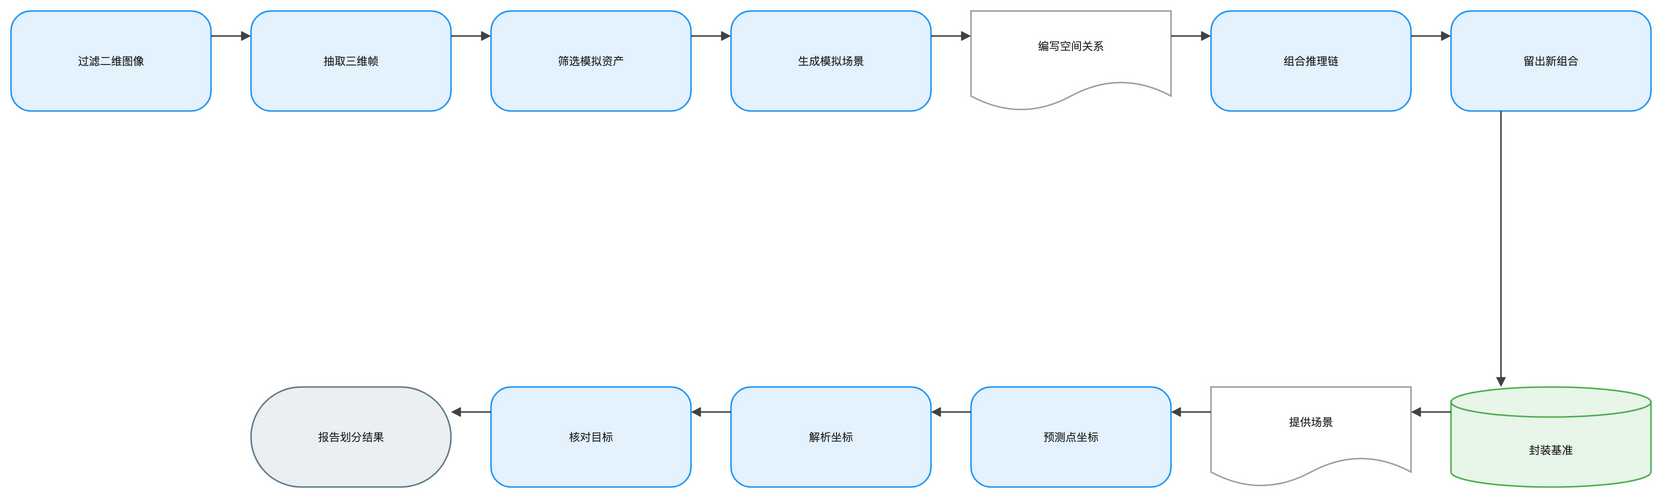

The diagram above was exported from draw.io. Its source (the exported page's mxGraphModel, read from the mxfile embedded in the PNG):
<mxGraphModel dx="1120" dy="720" grid="1" gridSize="8" guides="1" tooltips="1" connect="1" arrows="1" fold="1" page="1" pageScale="1" pageWidth="1640" pageHeight="552" math="1" background="#FFFFFF">
  <root>
    <mxCell id="0" />
    <mxCell id="1" parent="0" />
    <mxCell id="2" value="过滤二维图像" style="rounded=1;arcSize=20;html=1;whiteSpace=wrap;fillColor=#E3F2FD;strokeColor=#2196F3;strokeWidth=1.5;fontColor=#212121;fontSize=11;fontFamily=Arial, Helvetica, sans-serif;verticalAlign=middle;align=center" vertex="1" parent="1">
      <mxGeometry x="-80" y="-8" width="200" height="100" as="geometry" />
    </mxCell>
    <mxCell id="3" value="抽取三维帧" style="rounded=1;arcSize=20;html=1;whiteSpace=wrap;fillColor=#E3F2FD;strokeColor=#2196F3;strokeWidth=1.5;fontColor=#212121;fontSize=11;fontFamily=Arial, Helvetica, sans-serif;verticalAlign=middle;align=center" vertex="1" parent="1">
      <mxGeometry x="160" y="-8" width="200" height="100" as="geometry" />
    </mxCell>
    <mxCell id="4" value="筛选模拟资产" style="rounded=1;arcSize=20;html=1;whiteSpace=wrap;fillColor=#E3F2FD;strokeColor=#2196F3;strokeWidth=1.5;fontColor=#212121;fontSize=11;fontFamily=Arial, Helvetica, sans-serif;verticalAlign=middle;align=center" vertex="1" parent="1">
      <mxGeometry x="400" y="-8" width="200" height="100" as="geometry" />
    </mxCell>
    <mxCell id="5" value="生成模拟场景" style="rounded=1;arcSize=20;html=1;whiteSpace=wrap;fillColor=#E3F2FD;strokeColor=#2196F3;strokeWidth=1.5;fontColor=#212121;fontSize=11;fontFamily=Arial, Helvetica, sans-serif;verticalAlign=middle;align=center" vertex="1" parent="1">
      <mxGeometry x="640" y="-8" width="200" height="100" as="geometry" />
    </mxCell>
    <mxCell id="6" value="编写空间关系" style="shape=document;boundedLbl=1;html=1;whiteSpace=wrap;fillColor=#FFFFFF;strokeColor=#9E9E9E;strokeWidth=1.5;fontColor=#212121;fontSize=11;fontFamily=Arial, Helvetica, sans-serif;verticalAlign=middle;align=center" vertex="1" parent="1">
      <mxGeometry x="880" y="-8" width="200" height="100" as="geometry" />
    </mxCell>
    <mxCell id="7" value="组合推理链" style="rounded=1;arcSize=20;html=1;whiteSpace=wrap;fillColor=#E3F2FD;strokeColor=#2196F3;strokeWidth=1.5;fontColor=#212121;fontSize=11;fontFamily=Arial, Helvetica, sans-serif;verticalAlign=middle;align=center" vertex="1" parent="1">
      <mxGeometry x="1120" y="-8" width="200" height="100" as="geometry" />
    </mxCell>
    <mxCell id="8" value="留出新组合" style="rounded=1;arcSize=20;html=1;whiteSpace=wrap;fillColor=#E3F2FD;strokeColor=#2196F3;strokeWidth=1.5;fontColor=#212121;fontSize=11;fontFamily=Arial, Helvetica, sans-serif;verticalAlign=middle;align=center" vertex="1" parent="1">
      <mxGeometry x="1360" y="-8" width="200" height="100" as="geometry" />
    </mxCell>
    <mxCell id="9" value="封装基准" style="shape=cylinder3;boundedLbl=1;backgroundOutline=1;size=15;html=1;whiteSpace=wrap;fillColor=#E8F5E9;strokeColor=#4CAF50;strokeWidth=1.5;fontColor=#212121;fontSize=11;fontFamily=Arial, Helvetica, sans-serif;verticalAlign=middle;align=center" vertex="1" parent="1">
      <mxGeometry x="1360" y="368" width="200" height="100" as="geometry" />
    </mxCell>
    <mxCell id="10" value="提供场景" style="shape=document;boundedLbl=1;html=1;whiteSpace=wrap;fillColor=#FFFFFF;strokeColor=#9E9E9E;strokeWidth=1.5;fontColor=#212121;fontSize=11;fontFamily=Arial, Helvetica, sans-serif;verticalAlign=middle;align=center" vertex="1" parent="1">
      <mxGeometry x="1120" y="368" width="200" height="100" as="geometry" />
    </mxCell>
    <mxCell id="11" value="预测点坐标" style="rounded=1;arcSize=20;html=1;whiteSpace=wrap;fillColor=#E3F2FD;strokeColor=#2196F3;strokeWidth=1.5;fontColor=#212121;fontSize=11;fontFamily=Arial, Helvetica, sans-serif;verticalAlign=middle;align=center" vertex="1" parent="1">
      <mxGeometry x="880" y="368" width="200" height="100" as="geometry" />
    </mxCell>
    <mxCell id="12" value="解析坐标" style="rounded=1;arcSize=20;html=1;whiteSpace=wrap;fillColor=#E3F2FD;strokeColor=#2196F3;strokeWidth=1.5;fontColor=#212121;fontSize=11;fontFamily=Arial, Helvetica, sans-serif;verticalAlign=middle;align=center" vertex="1" parent="1">
      <mxGeometry x="640" y="368" width="200" height="100" as="geometry" />
    </mxCell>
    <mxCell id="13" value="核对目标" style="rounded=1;arcSize=20;html=1;whiteSpace=wrap;fillColor=#E3F2FD;strokeColor=#2196F3;strokeWidth=1.5;fontColor=#212121;fontSize=11;fontFamily=Arial, Helvetica, sans-serif;verticalAlign=middle;align=center" vertex="1" parent="1">
      <mxGeometry x="400" y="368" width="200" height="100" as="geometry" />
    </mxCell>
    <mxCell id="14" value="报告划分结果" style="rounded=1;arcSize=50;html=1;whiteSpace=wrap;fillColor=#ECEFF1;strokeColor=#607D8B;strokeWidth=1.5;fontColor=#212121;fontSize=11;fontFamily=Arial, Helvetica, sans-serif;verticalAlign=middle;align=center" vertex="1" parent="1">
      <mxGeometry x="160" y="368" width="200" height="100" as="geometry" />
    </mxCell>
    <mxCell id="15" value="" style="edgeStyle=orthogonalEdgeStyle;rounded=0;orthogonalLoop=1;jettySize=auto;html=1;strokeColor=#424242;strokeWidth=1.5;endArrow=block;endFill=1;exitX=1;exitY=0.25;exitDx=0;exitDy=0;entryX=0;entryY=0.25;entryDx=0;entryDy=0;jumpStyle=arc;jumpSize=8" edge="1" parent="1" source="2" target="3">
      <mxGeometry relative="1" as="geometry" />
    </mxCell>
    <mxCell id="16" value="" style="edgeStyle=orthogonalEdgeStyle;rounded=0;orthogonalLoop=1;jettySize=auto;html=1;strokeColor=#424242;strokeWidth=1.5;endArrow=block;endFill=1;exitX=1;exitY=0.25;exitDx=0;exitDy=0;entryX=0;entryY=0.25;entryDx=0;entryDy=0;jumpStyle=arc;jumpSize=8" edge="1" parent="1" source="3" target="4">
      <mxGeometry relative="1" as="geometry" />
    </mxCell>
    <mxCell id="17" value="" style="edgeStyle=orthogonalEdgeStyle;rounded=0;orthogonalLoop=1;jettySize=auto;html=1;strokeColor=#424242;strokeWidth=1.5;endArrow=block;endFill=1;exitX=1;exitY=0.25;exitDx=0;exitDy=0;entryX=0;entryY=0.25;entryDx=0;entryDy=0;jumpStyle=arc;jumpSize=8" edge="1" parent="1" source="4" target="5">
      <mxGeometry relative="1" as="geometry" />
    </mxCell>
    <mxCell id="18" value="" style="edgeStyle=orthogonalEdgeStyle;rounded=0;orthogonalLoop=1;jettySize=auto;html=1;strokeColor=#424242;strokeWidth=1.5;endArrow=block;endFill=1;exitX=1;exitY=0.25;exitDx=0;exitDy=0;entryX=0;entryY=0.25;entryDx=0;entryDy=0;jumpStyle=arc;jumpSize=8" edge="1" parent="1" source="5" target="6">
      <mxGeometry relative="1" as="geometry" />
    </mxCell>
    <mxCell id="19" value="" style="edgeStyle=orthogonalEdgeStyle;rounded=0;orthogonalLoop=1;jettySize=auto;html=1;strokeColor=#424242;strokeWidth=1.5;endArrow=block;endFill=1;exitX=1;exitY=0.25;exitDx=0;exitDy=0;entryX=0;entryY=0.25;entryDx=0;entryDy=0;jumpStyle=arc;jumpSize=8" edge="1" parent="1" source="6" target="7">
      <mxGeometry relative="1" as="geometry" />
    </mxCell>
    <mxCell id="20" value="" style="edgeStyle=orthogonalEdgeStyle;rounded=0;orthogonalLoop=1;jettySize=auto;html=1;strokeColor=#424242;strokeWidth=1.5;endArrow=block;endFill=1;exitX=1;exitY=0.25;exitDx=0;exitDy=0;entryX=0;entryY=0.25;entryDx=0;entryDy=0;jumpStyle=arc;jumpSize=8" edge="1" parent="1" source="7" target="8">
      <mxGeometry relative="1" as="geometry" />
    </mxCell>
    <mxCell id="21" value="" style="edgeStyle=orthogonalEdgeStyle;rounded=0;orthogonalLoop=1;jettySize=auto;html=1;strokeColor=#424242;strokeWidth=1.5;endArrow=block;endFill=1;exitX=0.25;exitY=1;exitDx=0;exitDy=0;entryX=0.25;entryY=0;entryDx=0;entryDy=0;jumpStyle=arc;jumpSize=8" edge="1" parent="1" source="8" target="9">
      <mxGeometry relative="1" as="geometry" />
    </mxCell>
    <mxCell id="22" value="" style="edgeStyle=orthogonalEdgeStyle;rounded=0;orthogonalLoop=1;jettySize=auto;html=1;strokeColor=#424242;strokeWidth=1.5;endArrow=block;endFill=1;exitX=0;exitY=0.25;exitDx=0;exitDy=0;entryX=1;entryY=0.25;entryDx=0;entryDy=0;jumpStyle=arc;jumpSize=8" edge="1" parent="1" source="9" target="10">
      <mxGeometry relative="1" as="geometry" />
    </mxCell>
    <mxCell id="23" value="" style="edgeStyle=orthogonalEdgeStyle;rounded=0;orthogonalLoop=1;jettySize=auto;html=1;strokeColor=#424242;strokeWidth=1.5;endArrow=block;endFill=1;exitX=0;exitY=0.25;exitDx=0;exitDy=0;entryX=1;entryY=0.25;entryDx=0;entryDy=0;jumpStyle=arc;jumpSize=8" edge="1" parent="1" source="10" target="11">
      <mxGeometry relative="1" as="geometry" />
    </mxCell>
    <mxCell id="24" value="" style="edgeStyle=orthogonalEdgeStyle;rounded=0;orthogonalLoop=1;jettySize=auto;html=1;strokeColor=#424242;strokeWidth=1.5;endArrow=block;endFill=1;exitX=0;exitY=0.25;exitDx=0;exitDy=0;entryX=1;entryY=0.25;entryDx=0;entryDy=0;jumpStyle=arc;jumpSize=8" edge="1" parent="1" source="11" target="12">
      <mxGeometry relative="1" as="geometry" />
    </mxCell>
    <mxCell id="25" value="" style="edgeStyle=orthogonalEdgeStyle;rounded=0;orthogonalLoop=1;jettySize=auto;html=1;strokeColor=#424242;strokeWidth=1.5;endArrow=block;endFill=1;exitX=0;exitY=0.25;exitDx=0;exitDy=0;entryX=1;entryY=0.25;entryDx=0;entryDy=0;jumpStyle=arc;jumpSize=8" edge="1" parent="1" source="12" target="13">
      <mxGeometry relative="1" as="geometry" />
    </mxCell>
    <mxCell id="26" value="" style="edgeStyle=orthogonalEdgeStyle;rounded=0;orthogonalLoop=1;jettySize=auto;html=1;strokeColor=#424242;strokeWidth=1.5;endArrow=block;endFill=1;exitX=0;exitY=0.25;exitDx=0;exitDy=0;entryX=1;entryY=0.25;entryDx=0;entryDy=0;jumpStyle=arc;jumpSize=8" edge="1" parent="1" source="13" target="14">
      <mxGeometry relative="1" as="geometry" />
    </mxCell>
  </root>
</mxGraphModel>